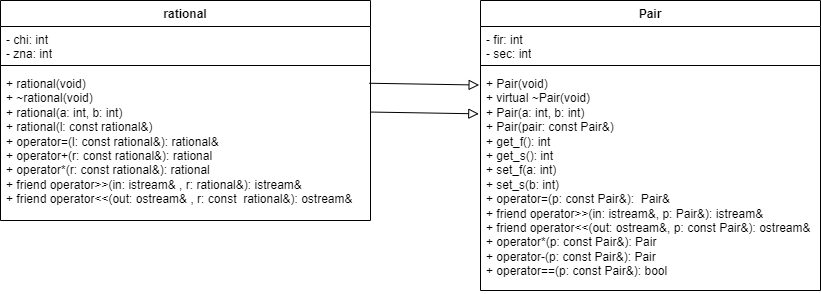

The diagram above was exported from draw.io. Its source (the exported page's mxGraphModel, read from the mxfile embedded in the PNG):
<mxGraphModel dx="1523" dy="461" grid="1" gridSize="10" guides="1" tooltips="1" connect="1" arrows="1" fold="1" page="1" pageScale="1" pageWidth="827" pageHeight="1169" math="0" shadow="0">
  <root>
    <mxCell id="WIyWlLk6GJQsqaUBKTNV-0" />
    <mxCell id="WIyWlLk6GJQsqaUBKTNV-1" parent="WIyWlLk6GJQsqaUBKTNV-0" />
    <mxCell id="XM1Hd8Gd_TFGbsGvOLzd-0" value="Pair" style="swimlane;fontStyle=1;align=center;verticalAlign=top;childLayout=stackLayout;horizontal=1;startSize=26;horizontalStack=0;resizeParent=1;resizeParentMax=0;resizeLast=0;collapsible=1;marginBottom=0;whiteSpace=wrap;html=1;" vertex="1" parent="WIyWlLk6GJQsqaUBKTNV-1">
      <mxGeometry x="300" y="300" width="340" height="290" as="geometry">
        <mxRectangle x="300" y="300" width="60" height="30" as="alternateBounds" />
      </mxGeometry>
    </mxCell>
    <mxCell id="XM1Hd8Gd_TFGbsGvOLzd-1" value="- fir: int&lt;div&gt;- sec: int&lt;/div&gt;" style="text;strokeColor=none;fillColor=none;align=left;verticalAlign=top;spacingLeft=4;spacingRight=4;overflow=hidden;rotatable=0;points=[[0,0.5],[1,0.5]];portConstraint=eastwest;whiteSpace=wrap;html=1;" vertex="1" parent="XM1Hd8Gd_TFGbsGvOLzd-0">
      <mxGeometry y="26" width="340" height="34" as="geometry" />
    </mxCell>
    <mxCell id="XM1Hd8Gd_TFGbsGvOLzd-2" value="" style="line;strokeWidth=1;fillColor=none;align=left;verticalAlign=middle;spacingTop=-1;spacingLeft=3;spacingRight=3;rotatable=0;labelPosition=right;points=[];portConstraint=eastwest;strokeColor=inherit;" vertex="1" parent="XM1Hd8Gd_TFGbsGvOLzd-0">
      <mxGeometry y="60" width="340" height="10" as="geometry" />
    </mxCell>
    <mxCell id="XM1Hd8Gd_TFGbsGvOLzd-3" value="+ Pair(void)&lt;div&gt;+ virtual ~Pair(void)&lt;/div&gt;&lt;div&gt;+ Pair(a: int, b: int)&lt;/div&gt;&lt;div&gt;+ Pair(pair: const Pair&amp;amp;)&lt;/div&gt;&lt;div&gt;+ get_f(): int&lt;/div&gt;&lt;div&gt;+ get_s(): int&lt;/div&gt;&lt;div&gt;+ set_f(a: int)&lt;/div&gt;&lt;div&gt;+ set_s(b: int)&lt;/div&gt;&lt;div&gt;+ operator=(p: const Pair&amp;amp;):&amp;nbsp; Pair&amp;amp;&lt;/div&gt;&lt;div&gt;+&amp;nbsp;friend operator&amp;gt;&amp;gt;(&lt;span style=&quot;background-color: initial;&quot;&gt;in:&amp;nbsp;&lt;/span&gt;&lt;span style=&quot;background-color: initial;&quot;&gt;istream&amp;amp;, p: Pair&amp;amp;):&amp;nbsp;&lt;/span&gt;&lt;span style=&quot;background-color: initial;&quot;&gt;istream&amp;amp;&lt;/span&gt;&lt;/div&gt;&lt;div&gt;&lt;span style=&quot;background-color: initial;&quot;&gt;+ friend operator&amp;lt;&amp;lt;(&lt;/span&gt;&lt;span style=&quot;background-color: initial;&quot;&gt;out:&amp;nbsp;&lt;/span&gt;&lt;span style=&quot;background-color: initial;&quot;&gt;ostream&amp;amp;, p: const Pair&amp;amp;):&amp;nbsp;&lt;/span&gt;&lt;span style=&quot;background-color: initial;&quot;&gt;ostream&amp;amp;&lt;/span&gt;&lt;/div&gt;&lt;div&gt;&lt;span style=&quot;background-color: initial;&quot;&gt;+&amp;nbsp;&lt;/span&gt;&lt;span style=&quot;background-color: initial;&quot;&gt;operator*(p: const Pair&amp;amp;):&amp;nbsp;&lt;/span&gt;&lt;span style=&quot;background-color: initial;&quot;&gt;Pair&lt;/span&gt;&lt;span style=&quot;background-color: initial;&quot;&gt;&lt;br&gt;&lt;/span&gt;&lt;/div&gt;&lt;div&gt;&lt;span style=&quot;white-space: normal;&quot;&gt;+ operator-(&lt;/span&gt;&lt;span style=&quot;background-color: initial;&quot;&gt;p:&lt;/span&gt;&lt;span style=&quot;background-color: initial;&quot;&gt;&amp;nbsp;&lt;/span&gt;&lt;span style=&quot;background-color: initial;&quot;&gt;const Pair&amp;amp;):&amp;nbsp;&lt;/span&gt;&lt;span style=&quot;background-color: initial;&quot;&gt;Pair&lt;/span&gt;&lt;/div&gt;&lt;div&gt;&lt;span style=&quot;white-space: normal;&quot;&gt;+ operator==(&lt;/span&gt;&lt;span style=&quot;background-color: initial;&quot;&gt;p:&lt;/span&gt;&lt;span style=&quot;background-color: initial;&quot;&gt;&amp;nbsp;&lt;/span&gt;&lt;span style=&quot;background-color: initial;&quot;&gt;const Pair&amp;amp;):&amp;nbsp;&lt;/span&gt;&lt;span style=&quot;background-color: initial;&quot;&gt;bool&lt;/span&gt;&lt;span style=&quot;background-color: initial;&quot;&gt;&amp;nbsp;&lt;/span&gt;&lt;/div&gt;" style="text;strokeColor=none;fillColor=none;align=left;verticalAlign=top;spacingLeft=4;spacingRight=4;overflow=hidden;rotatable=0;points=[[0,0.5],[1,0.5]];portConstraint=eastwest;whiteSpace=wrap;html=1;" vertex="1" parent="XM1Hd8Gd_TFGbsGvOLzd-0">
      <mxGeometry y="70" width="340" height="220" as="geometry" />
    </mxCell>
    <mxCell id="FZW23D4UMfiEVDGUpc8R-1" value="rational" style="swimlane;fontStyle=1;align=center;verticalAlign=top;childLayout=stackLayout;horizontal=1;startSize=26;horizontalStack=0;resizeParent=1;resizeParentMax=0;resizeLast=0;collapsible=1;marginBottom=0;whiteSpace=wrap;html=1;" vertex="1" parent="WIyWlLk6GJQsqaUBKTNV-1">
      <mxGeometry x="-180" y="300" width="370" height="220" as="geometry">
        <mxRectangle x="-180" y="300" width="60" height="30" as="alternateBounds" />
      </mxGeometry>
    </mxCell>
    <mxCell id="FZW23D4UMfiEVDGUpc8R-2" value="- chi: int&lt;div&gt;- zna: int&lt;/div&gt;" style="text;strokeColor=none;fillColor=none;align=left;verticalAlign=top;spacingLeft=4;spacingRight=4;overflow=hidden;rotatable=0;points=[[0,0.5],[1,0.5]];portConstraint=eastwest;whiteSpace=wrap;html=1;" vertex="1" parent="FZW23D4UMfiEVDGUpc8R-1">
      <mxGeometry y="26" width="370" height="34" as="geometry" />
    </mxCell>
    <mxCell id="FZW23D4UMfiEVDGUpc8R-3" value="" style="line;strokeWidth=1;fillColor=none;align=left;verticalAlign=middle;spacingTop=-1;spacingLeft=3;spacingRight=3;rotatable=0;labelPosition=right;points=[];portConstraint=eastwest;strokeColor=inherit;" vertex="1" parent="FZW23D4UMfiEVDGUpc8R-1">
      <mxGeometry y="60" width="370" height="10" as="geometry" />
    </mxCell>
    <mxCell id="FZW23D4UMfiEVDGUpc8R-4" value="+ rational(void)&lt;div&gt;+ ~rational(void)&lt;/div&gt;&lt;div&gt;+ rational(a: int, b: int)&lt;/div&gt;&lt;div&gt;+ rational(l: const rational&amp;amp;)&lt;/div&gt;&lt;div&gt;+&amp;nbsp;&lt;span style=&quot;background-color: initial;&quot;&gt;operator=(l: const rational&amp;amp;):&amp;nbsp;&lt;/span&gt;&lt;span style=&quot;background-color: initial;&quot;&gt;rational&amp;amp;&lt;/span&gt;&lt;/div&gt;&lt;div&gt;&lt;span style=&quot;background-color: initial;&quot;&gt;+&amp;nbsp;&lt;/span&gt;&lt;span style=&quot;background-color: initial;&quot;&gt;operator+(r: const rational&amp;amp;):&amp;nbsp;&lt;/span&gt;&lt;span style=&quot;background-color: initial;&quot;&gt;rational&lt;/span&gt;&lt;/div&gt;&lt;div&gt;&lt;span style=&quot;background-color: initial;&quot;&gt;+ operator*(&lt;/span&gt;&lt;span style=&quot;background-color: initial;&quot;&gt;r:&amp;nbsp;&lt;/span&gt;&lt;span style=&quot;background-color: initial;&quot;&gt;const rational&amp;amp;):&amp;nbsp;&lt;/span&gt;&lt;span style=&quot;background-color: initial;&quot;&gt;rational&lt;/span&gt;&lt;/div&gt;&lt;div&gt;&lt;span style=&quot;background-color: initial;&quot;&gt;+&amp;nbsp;&lt;/span&gt;&lt;span style=&quot;background-color: initial;&quot;&gt;friend operator&amp;gt;&amp;gt;(&lt;/span&gt;&lt;span style=&quot;background-color: initial;&quot;&gt;in:&amp;nbsp;&lt;/span&gt;&lt;span style=&quot;background-color: initial;&quot;&gt;istream&amp;amp; , r: rational&amp;amp;):&amp;nbsp;&lt;/span&gt;&lt;span style=&quot;background-color: initial;&quot;&gt;istream&amp;amp;&lt;/span&gt;&lt;/div&gt;&lt;div&gt;&lt;span style=&quot;background-color: initial;&quot;&gt;+ friend operator&amp;lt;&amp;lt;(&lt;/span&gt;&lt;span style=&quot;background-color: initial;&quot;&gt;out:&amp;nbsp;&lt;/span&gt;&lt;span style=&quot;background-color: initial;&quot;&gt;ostream&amp;amp; , r: const&amp;nbsp; rational&amp;amp;):&amp;nbsp;&lt;/span&gt;&lt;span style=&quot;background-color: initial;&quot;&gt;ostream&amp;amp;&lt;/span&gt;&lt;/div&gt;" style="text;strokeColor=none;fillColor=none;align=left;verticalAlign=top;spacingLeft=4;spacingRight=4;overflow=hidden;rotatable=0;points=[[0,0.5],[1,0.5]];portConstraint=eastwest;whiteSpace=wrap;html=1;" vertex="1" parent="FZW23D4UMfiEVDGUpc8R-1">
      <mxGeometry y="70" width="370" height="150" as="geometry" />
    </mxCell>
    <mxCell id="FZW23D4UMfiEVDGUpc8R-7" value="" style="endArrow=block;html=1;rounded=0;align=center;verticalAlign=bottom;endFill=0;labelBackgroundColor=none;endSize=8;entryX=-0.004;entryY=0.066;entryDx=0;entryDy=0;entryPerimeter=0;exitX=0.997;exitY=0.085;exitDx=0;exitDy=0;exitPerimeter=0;" edge="1" parent="WIyWlLk6GJQsqaUBKTNV-1" source="FZW23D4UMfiEVDGUpc8R-4" target="XM1Hd8Gd_TFGbsGvOLzd-3">
      <mxGeometry relative="1" as="geometry">
        <mxPoint x="60" y="470" as="sourcePoint" />
        <mxPoint x="220" y="470" as="targetPoint" />
      </mxGeometry>
    </mxCell>
    <mxCell id="FZW23D4UMfiEVDGUpc8R-9" value="" style="endArrow=block;html=1;rounded=0;align=center;verticalAlign=bottom;endFill=0;labelBackgroundColor=none;endSize=8;entryX=-0.005;entryY=0.197;entryDx=0;entryDy=0;entryPerimeter=0;exitX=1;exitY=0.277;exitDx=0;exitDy=0;exitPerimeter=0;" edge="1" parent="WIyWlLk6GJQsqaUBKTNV-1" source="FZW23D4UMfiEVDGUpc8R-4" target="XM1Hd8Gd_TFGbsGvOLzd-3">
      <mxGeometry relative="1" as="geometry">
        <mxPoint x="190" y="410" as="sourcePoint" />
        <mxPoint x="300" y="400" as="targetPoint" />
      </mxGeometry>
    </mxCell>
  </root>
</mxGraphModel>